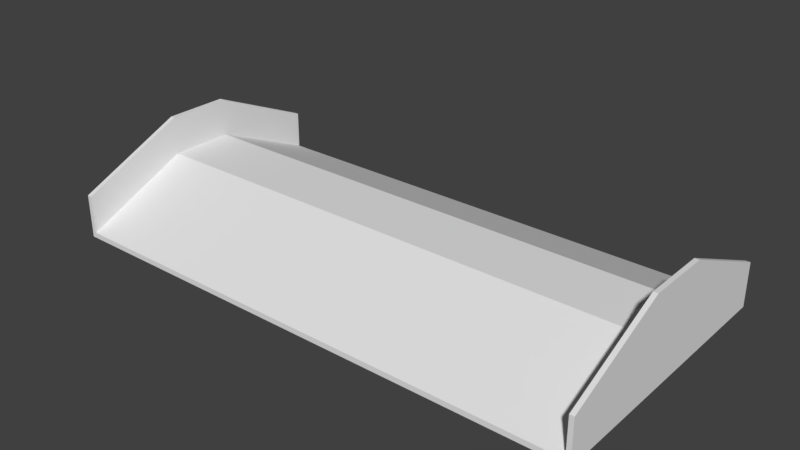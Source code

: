# Source: 03.blend  (saved by Blender 2.79.0; exported with 4.5.12 LTS)
import bpy
from mathutils import Matrix  # noqa: F401  (used for matrix-valued properties, if any)

bpy.ops.wm.read_factory_settings(use_empty=True)
scene = bpy.context.scene
scene.name = 'Scene'

# ---- collections
col_collection_1 = bpy.data.collections.new('Collection 1'); scene.collection.children.link(col_collection_1)

# ---- world
world_world = bpy.data.worlds.new('World'); scene.world = world_world
world_world.color = (0.05088, 0.05088, 0.05088)
world_world.use_sun_shadow = False
world_world.sun_shadow_jitter_overblur = 0.0
world_world.cycles.sampling_method = 'MANUAL'

# ---- meshes
me_cube_001 = bpy.data.meshes.new('Cube.001')
me_cube_001.from_pydata([(-1.0, -1.0, -1.0), (-1.0, -1.0, -0.7989), (-1.0, 1.0, -1.0), (-1.0, 1.0, -0.7989), (1.0, -1.0, -1.0), (1.0, -1.0, -0.7989), (1.0, 1.0, -1.0), (1.0, 1.0, -0.7989), (-1.0, 0.2333, -1.0), (-1.0, -0.2333, -1.0), (-1.0, -0.2333, 1.0), (-1.0, 0.2333, 1.0), (1.0, -0.2333, -1.0), (1.0, 0.2333, -1.0), (1.0, 0.2333, 1.0), (1.0, -0.2333, 1.0), (-1.017, -0.2333, -1.0), (-1.017, -1.0, -1.0), (-1.017, -1.0, -0.7989), (-1.017, 0.2333, 1.0), (-1.017, 1.0, -0.7989), (-1.017, 1.0, -1.0), (1.017, 1.0, -0.7989), (1.017, 1.0, -1.0), (1.017, 0.2333, -1.0), (1.017, -0.2333, 1.0), (1.017, -1.0, -0.7989), (1.017, -1.0, -1.0), (-1.017, 0.2333, -1.0), (-1.017, -0.2333, 1.0), (1.017, -0.2333, -1.0), (1.017, 0.2333, 1.0), (-1.0, 0.2333, 2.46), (-1.0, 1.0, 0.6612), (1.0, -0.2333, 2.46), (1.0, -1.0, 0.6612), (-1.0, -1.0, 0.6612), (-1.0, -0.2333, 2.46), (1.0, 1.0, 0.6612), (1.0, 0.2333, 2.46), (1.017, 1.0, 0.6612), (1.017, 0.2333, 2.46), (-1.017, 1.0, 0.6612), (-1.017, 0.2333, 2.46), (1.017, -0.2333, 2.46), (1.017, -1.0, 0.6612), (-1.017, -1.0, 0.6612), (-1.017, -0.2333, 2.46)], [], [(6, 7, 22, 23), (2, 3, 7, 6), (8, 9, 16, 28), (4, 5, 1, 0), (9, 12, 4, 0), (15, 10, 1, 5), (7, 3, 11, 14), (14, 11, 10, 15), (2, 6, 13, 8), (8, 13, 12, 9), (2, 8, 28, 21), (5, 26, 45, 35), (31, 22, 40, 41), (3, 2, 21, 20), (28, 19, 20, 21), (30, 25, 26, 27), (23, 22, 31, 24), (24, 31, 25, 30), (17, 18, 29, 16), (16, 29, 19, 28), (26, 25, 44, 45), (13, 6, 23, 24), (9, 0, 17, 16), (14, 15, 34, 39), (3, 20, 42, 33), (0, 1, 18, 17), (4, 12, 30, 27), (5, 4, 27, 26), (7, 14, 39, 38), (12, 13, 24, 30), (39, 34, 44, 41), (38, 39, 41, 40), (36, 37, 47, 46), (37, 32, 43, 47), (34, 35, 45, 44), (32, 33, 42, 43), (25, 31, 41, 44), (1, 10, 37, 36), (10, 11, 32, 37), (20, 19, 43, 42), (15, 5, 35, 34), (29, 18, 46, 47), (18, 1, 36, 46), (22, 7, 38, 40), (11, 3, 33, 32), (19, 29, 47, 43)])
me_cube_001.use_remesh_preserve_volume = False
me_cube_001.use_remesh_preserve_attributes = False
me_cube_001.use_mirror_vertex_groups = False
me_cube_001.update()

# ---- objects
ob_cube = bpy.data.objects.new('Cube', me_cube_001)

# ---- transforms, parenting, visibility, modifiers, constraints
ob_cube.location = (0.0, 0.0, 2.0)
ob_cube.scale = (20.0, -10.53, 2.0)
ob_cube.lineart.crease_threshold = 0.0

# ---- collection membership
col_collection_1.objects.link(ob_cube)

# ---- scene / render settings (as saved in the file)
scene.frame_start = 1; scene.frame_end = 250; scene.frame_set(1)
scene.render.engine = 'BLENDER_EEVEE_NEXT'
scene.render.resolution_percentage = 50
scene.render.dither_intensity = 0.0
scene.cycles.use_denoising = False
scene.cycles.samples = 128
scene.cycles.sampling_pattern = 'TABULATED_SOBOL'
scene.cycles.use_adaptive_sampling = False
scene.cycles.use_light_tree = False
scene.cycles.blur_glossy = 0.0
scene.cycles.sample_clamp_indirect = 0.0
scene.view_settings.view_transform = 'Standard'
bpy.context.view_layer.update()

# ---- added for rendering (the .blend has no active camera and no usable light): camera, sun
cam_auto = bpy.data.cameras.new('AutoCamera')
cam_auto.lens = 50.0
cam_auto.sensor_width = 36.0
cam_auto.clip_end = 1000.0
ob_auto_camera = bpy.data.objects.new('AutoCamera', cam_auto)
scene.collection.objects.link(ob_auto_camera)
ob_auto_camera.location = (42.8572, -51.4287, 37.7459)
ob_auto_camera.rotation_euler = (1.09748, -7.21219e-08, 0.694738)
scene.camera = ob_auto_camera
light_auto_sun = bpy.data.lights.new('AutoSun', 'SUN')
light_auto_sun.energy = 3.0
light_auto_sun.angle = 0.0523599
ob_auto_sun = bpy.data.objects.new('AutoSun', light_auto_sun)
scene.collection.objects.link(ob_auto_sun)
ob_auto_sun.rotation_euler = (0.872665, 0.174533, 0.523599)
bpy.context.view_layer.update()
